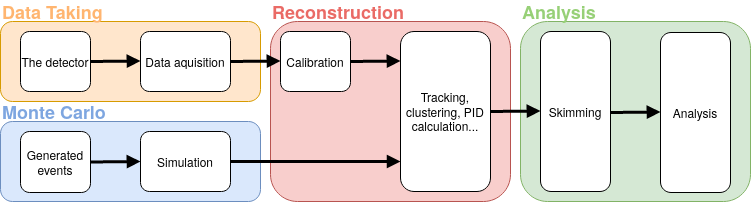

The diagram above was exported from draw.io. Its source (the exported page's mxGraphModel, read from the mxfile embedded in the PNG):
<mxGraphModel dx="942" dy="514" grid="1" gridSize="10" guides="1" tooltips="1" connect="1" arrows="1" fold="1" page="1" pageScale="1" pageWidth="850" pageHeight="1100" math="0" shadow="0">
  <root>
    <mxCell id="0" />
    <mxCell id="1" parent="0" />
    <mxCell id="5NUR39DLNyDFLUQgdDPo-21" value="" style="rounded=1;whiteSpace=wrap;html=1;fillColor=#d5e8d4;strokeColor=#82b366;" parent="1" vertex="1">
      <mxGeometry x="560" y="90" width="230" height="180" as="geometry" />
    </mxCell>
    <mxCell id="5NUR39DLNyDFLUQgdDPo-20" value="" style="rounded=1;whiteSpace=wrap;html=1;fillColor=#f8cecc;strokeColor=#b85450;" parent="1" vertex="1">
      <mxGeometry x="310" y="90" width="240" height="180" as="geometry" />
    </mxCell>
    <mxCell id="5NUR39DLNyDFLUQgdDPo-19" value="" style="rounded=1;whiteSpace=wrap;html=1;fillColor=#dae8fc;strokeColor=#6c8ebf;" parent="1" vertex="1">
      <mxGeometry x="40" y="190" width="260" height="80" as="geometry" />
    </mxCell>
    <mxCell id="5NUR39DLNyDFLUQgdDPo-18" value="" style="rounded=1;whiteSpace=wrap;html=1;fillColor=#ffe6cc;strokeColor=#d79b00;" parent="1" vertex="1">
      <mxGeometry x="40" y="90" width="260" height="80" as="geometry" />
    </mxCell>
    <mxCell id="5NUR39DLNyDFLUQgdDPo-1" value="The detector" style="rounded=1;whiteSpace=wrap;html=1;" parent="1" vertex="1">
      <mxGeometry x="60" y="100" width="70" height="60" as="geometry" />
    </mxCell>
    <mxCell id="5NUR39DLNyDFLUQgdDPo-2" value="&lt;div&gt;Generated &lt;br&gt;&lt;/div&gt;&lt;div&gt;events&lt;/div&gt;" style="rounded=1;whiteSpace=wrap;html=1;" parent="1" vertex="1">
      <mxGeometry x="60" y="200" width="70" height="61" as="geometry" />
    </mxCell>
    <mxCell id="5NUR39DLNyDFLUQgdDPo-3" value="Data aquisition" style="rounded=1;whiteSpace=wrap;html=1;" parent="1" vertex="1">
      <mxGeometry x="180" y="100" width="90" height="60" as="geometry" />
    </mxCell>
    <mxCell id="5NUR39DLNyDFLUQgdDPo-4" value="Simulation" style="rounded=1;whiteSpace=wrap;html=1;" parent="1" vertex="1">
      <mxGeometry x="180" y="200" width="90" height="60" as="geometry" />
    </mxCell>
    <mxCell id="5NUR39DLNyDFLUQgdDPo-5" value="Calibration" style="rounded=1;whiteSpace=wrap;html=1;" parent="1" vertex="1">
      <mxGeometry x="320" y="100" width="70" height="60" as="geometry" />
    </mxCell>
    <mxCell id="5NUR39DLNyDFLUQgdDPo-6" value="Tracking, clustering, PID calculation..." style="rounded=1;whiteSpace=wrap;html=1;" parent="1" vertex="1">
      <mxGeometry x="440" y="100" width="90" height="160" as="geometry" />
    </mxCell>
    <mxCell id="5NUR39DLNyDFLUQgdDPo-7" value="Analysis" style="rounded=1;whiteSpace=wrap;html=1;" parent="1" vertex="1">
      <mxGeometry x="700" y="101" width="70" height="160" as="geometry" />
    </mxCell>
    <mxCell id="5NUR39DLNyDFLUQgdDPo-8" value="Skimming" style="rounded=1;whiteSpace=wrap;html=1;" parent="1" vertex="1">
      <mxGeometry x="580" y="100" width="70" height="160" as="geometry" />
    </mxCell>
    <mxCell id="5NUR39DLNyDFLUQgdDPo-10" value="" style="endArrow=block;html=1;endFill=1;strokeWidth=3;rounded=1;exitX=1;exitY=0.5;exitDx=0;exitDy=0;entryX=0;entryY=0.5;entryDx=0;entryDy=0;" parent="1" source="5NUR39DLNyDFLUQgdDPo-2" target="5NUR39DLNyDFLUQgdDPo-4" edge="1">
      <mxGeometry width="50" height="50" relative="1" as="geometry">
        <mxPoint x="400" y="290" as="sourcePoint" />
        <mxPoint x="240" y="310" as="targetPoint" />
      </mxGeometry>
    </mxCell>
    <mxCell id="5NUR39DLNyDFLUQgdDPo-11" value="" style="endArrow=block;html=1;endFill=1;strokeWidth=3;rounded=1;exitX=1;exitY=0.5;exitDx=0;exitDy=0;entryX=0;entryY=0.5;entryDx=0;entryDy=0;" parent="1" edge="1">
      <mxGeometry width="50" height="50" relative="1" as="geometry">
        <mxPoint x="130" y="130" as="sourcePoint" />
        <mxPoint x="180" y="129.5" as="targetPoint" />
      </mxGeometry>
    </mxCell>
    <mxCell id="5NUR39DLNyDFLUQgdDPo-12" value="" style="endArrow=block;html=1;endFill=1;strokeWidth=3;rounded=1;exitX=1;exitY=0.5;exitDx=0;exitDy=0;entryX=0;entryY=0.5;entryDx=0;entryDy=0;" parent="1" edge="1">
      <mxGeometry width="50" height="50" relative="1" as="geometry">
        <mxPoint x="270" y="130" as="sourcePoint" />
        <mxPoint x="320" y="129.5" as="targetPoint" />
      </mxGeometry>
    </mxCell>
    <mxCell id="5NUR39DLNyDFLUQgdDPo-13" value="" style="endArrow=block;html=1;endFill=1;strokeWidth=3;rounded=1;exitX=1;exitY=0.5;exitDx=0;exitDy=0;" parent="1" edge="1">
      <mxGeometry width="50" height="50" relative="1" as="geometry">
        <mxPoint x="270" y="230" as="sourcePoint" />
        <mxPoint x="440" y="230" as="targetPoint" />
      </mxGeometry>
    </mxCell>
    <mxCell id="5NUR39DLNyDFLUQgdDPo-15" value="" style="endArrow=block;html=1;endFill=1;strokeWidth=3;rounded=1;exitX=1;exitY=0.5;exitDx=0;exitDy=0;entryX=0;entryY=0.5;entryDx=0;entryDy=0;" parent="1" edge="1">
      <mxGeometry width="50" height="50" relative="1" as="geometry">
        <mxPoint x="390" y="130" as="sourcePoint" />
        <mxPoint x="440" y="129.5" as="targetPoint" />
      </mxGeometry>
    </mxCell>
    <mxCell id="5NUR39DLNyDFLUQgdDPo-16" value="" style="endArrow=block;html=1;endFill=1;strokeWidth=3;rounded=1;exitX=1;exitY=0.5;exitDx=0;exitDy=0;entryX=0;entryY=0.5;entryDx=0;entryDy=0;" parent="1" edge="1">
      <mxGeometry width="50" height="50" relative="1" as="geometry">
        <mxPoint x="530" y="180" as="sourcePoint" />
        <mxPoint x="580" y="179.5" as="targetPoint" />
      </mxGeometry>
    </mxCell>
    <mxCell id="5NUR39DLNyDFLUQgdDPo-17" value="" style="endArrow=block;html=1;endFill=1;strokeWidth=3;rounded=1;exitX=1;exitY=0.5;exitDx=0;exitDy=0;entryX=0;entryY=0.5;entryDx=0;entryDy=0;" parent="1" edge="1">
      <mxGeometry width="50" height="50" relative="1" as="geometry">
        <mxPoint x="650" y="181" as="sourcePoint" />
        <mxPoint x="700" y="180.5" as="targetPoint" />
      </mxGeometry>
    </mxCell>
    <mxCell id="5NUR39DLNyDFLUQgdDPo-22" value="&lt;font style=&quot;font-size: 18px;&quot; color=&quot;#FFB570&quot;&gt;Data Taking&lt;/font&gt;" style="text;html=1;strokeColor=none;fillColor=none;align=left;verticalAlign=middle;whiteSpace=wrap;rounded=0;fontSize=18;fontStyle=1" parent="1" vertex="1">
      <mxGeometry x="40" y="70" width="130" height="20" as="geometry" />
    </mxCell>
    <mxCell id="5NUR39DLNyDFLUQgdDPo-23" value="&lt;font color=&quot;#7EA6E0&quot;&gt;Monte Carlo&lt;/font&gt;" style="text;html=1;strokeColor=none;fillColor=none;align=left;verticalAlign=middle;whiteSpace=wrap;rounded=0;fontSize=18;fontStyle=1" parent="1" vertex="1">
      <mxGeometry x="40" y="170" width="130" height="20" as="geometry" />
    </mxCell>
    <mxCell id="5NUR39DLNyDFLUQgdDPo-24" value="&lt;font color=&quot;#EA6B66&quot;&gt;Reconstruction&lt;/font&gt;" style="text;html=1;strokeColor=none;fillColor=none;align=left;verticalAlign=middle;whiteSpace=wrap;rounded=0;fontSize=18;fontStyle=1" parent="1" vertex="1">
      <mxGeometry x="310" y="70" width="130" height="20" as="geometry" />
    </mxCell>
    <mxCell id="5NUR39DLNyDFLUQgdDPo-25" value="&lt;font color=&quot;#97D077&quot;&gt;Analysis&lt;/font&gt;" style="text;html=1;strokeColor=none;fillColor=none;align=left;verticalAlign=middle;whiteSpace=wrap;rounded=0;fontSize=18;fontStyle=1" parent="1" vertex="1">
      <mxGeometry x="560" y="70" width="130" height="20" as="geometry" />
    </mxCell>
  </root>
</mxGraphModel>